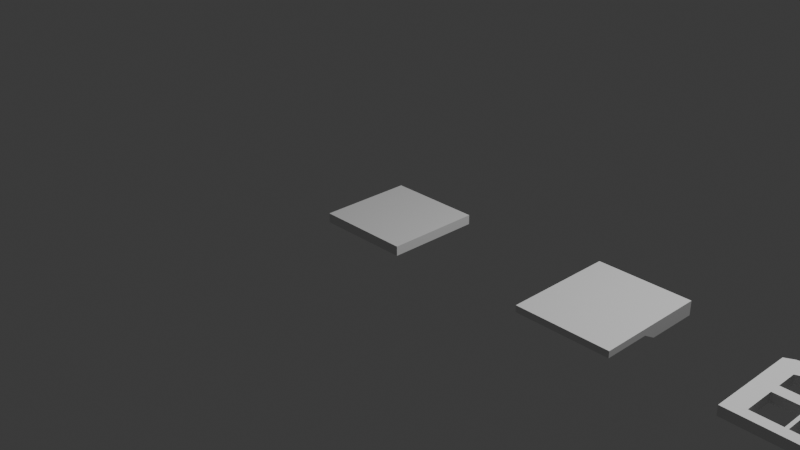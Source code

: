 # Source: cube.proto.blend  (saved by Blender 5.3.31; exported with 4.5.12 LTS)
import bpy
from mathutils import Matrix  # noqa: F401  (used for matrix-valued properties, if any)

bpy.ops.wm.read_factory_settings(use_empty=True)
scene = bpy.context.scene
scene.name = 'Scene'

# ---- collections
col_collection = bpy.data.collections.new('Collection'); scene.collection.children.link(col_collection)

# ---- materials (node trees are filled in below, after node groups)
mat_material = bpy.data.materials.new('Material')
mat_material.alpha_threshold = 0.0
mat_material.use_backface_culling_lightprobe_volume = False
mat_material.roughness = 0.5
mat_material.line_color = (0.0, 0.0, 0.0, 1.0)

# ---- material node trees
mat_material.use_nodes = True; mat_material.node_tree.nodes.clear()
_N = mat_material.node_tree.nodes; _L = mat_material.node_tree.links
n0 = _N.new('ShaderNodeOutputMaterial'); n0.name = 'Material Output'; n0.location = (200, 100)
n1 = _N.new('ShaderNodeBsdfPrincipled'); n1.name = 'Principled BSDF'; n1.location = (-200, 100)
n1.inputs[10].default_value = 0.005
_L.new(n1.outputs[0], n0.inputs[0])
n0.is_active_output = True

# ---- world
world_world = bpy.data.worlds.new('World'); scene.world = world_world
world_world.use_nodes = True; world_world.node_tree.nodes.clear()
_N = world_world.node_tree.nodes; _L = world_world.node_tree.links
n0 = _N.new('ShaderNodeOutputWorld'); n0.name = 'World Output'; n0.location = (200, 100)
n1 = _N.new('ShaderNodeBackground'); n1.name = 'Background'; n1.location = (-200, 100)
n1.inputs[0].default_value = (0.05088, 0.05088, 0.05088, 1.0)
_L.new(n1.outputs[0], n0.inputs[0])
n0.is_active_output = True
world_world.color = (0.05088, 0.05088, 0.05088)
world_world.sun_shadow_jitter_overblur = 0.0

# ---- cameras
cam_camera = bpy.data.cameras.new('Camera')
cam_camera.clip_end = 100.0
cam_camera.ortho_scale = 7.314

# ---- lights
light_light = bpy.data.lights.new('Light', 'POINT')
light_light.energy = 1000.0
light_light.shadow_soft_size = 0.1

# ---- meshes
me_cube = bpy.data.meshes.new('Cube')
me_cube.from_pydata([(0.5, 0.5, 0.05), (0.5, 0.5, -0.05), (0.5, -0.5, 0.05), (0.5, -0.5, -0.05), (-0.5, 0.5, 0.05), (-0.5, 0.5, -0.05), (-0.5, -0.5, 0.05), (-0.5, -0.5, -0.05)], [], [(0, 4, 6, 2), (3, 2, 6, 7), (7, 6, 4, 5), (5, 1, 3, 7), (1, 0, 2, 3), (5, 4, 0, 1)])
_uv = me_cube.uv_layers.new(name='UVMap')
_uv.uv.foreach_set('vector', [0.625, 0.5, 0.875, 0.5, 0.875, 0.75, 0.625, 0.75, 0.375, 0.75, 0.625, 0.75, 0.625, 1.0, 0.375, 1.0, 0.375, 0.0, 0.625, 0.0, 0.625, 0.25, 0.375, 0.25, 0.125, 0.5, 0.375, 0.5, 0.375, 0.75, 0.125, 0.75, 0.375, 0.5, 0.625, 0.5, 0.625, 0.75, 0.375, 0.75, 0.375, 0.25, 0.625, 0.25, 0.625, 0.5, 0.375, 0.5])
me_cube.materials.append(mat_material)
me_cube.update()
me_cube_001 = bpy.data.meshes.new('Cube.001')
me_cube_001.from_pydata([(0.5, 0.6719, 0.05), (0.5, 0.6719, -0.097), (0.5, -0.5, 0.05), (0.5, -0.5, -0.01899), (-0.5, 0.6719, 0.05), (-0.5, 0.6719, -0.097), (-0.5, -0.5, 0.05), (-0.5, -0.5, -0.01899), (-0.5, 0.0, -0.01899), (0.5, 0.0, 0.05), (-0.5, 0.0, 0.05), (0.5, 0.0, -0.01899), (-0.5, 0.1341, 0.05), (0.5, 0.1341, -0.097), (-0.5, 0.1341, -0.097), (0.5, 0.1341, 0.05)], [], [(9, 10, 6, 2), (3, 2, 6, 7), (14, 12, 4, 5), (8, 11, 3, 7), (11, 9, 2, 3), (5, 4, 0, 1), (13, 15, 9, 11), (14, 13, 11, 8), (7, 6, 10, 8), (15, 12, 10, 9), (0, 4, 12, 15), (5, 1, 13, 14), (1, 0, 15, 13), (8, 10, 12, 14)])
_uv = me_cube_001.uv_layers.new(name='UVMap')
_uv.uv.foreach_set('vector', [0.625, 0.625, 0.875, 0.625, 0.875, 0.75, 0.625, 0.75, 0.375, 0.75, 0.625, 0.75, 0.625, 1.0, 0.375, 1.0, 0.375, 0.1585, 0.625, 0.1585, 0.625, 0.25, 0.375, 0.25, 0.125, 0.625, 0.375, 0.625, 0.375, 0.75, 0.125, 0.75, 0.375, 0.625, 0.625, 0.625, 0.625, 0.75, 0.375, 0.75, 0.375, 0.25, 0.625, 0.25, 0.625, 0.5, 0.375, 0.5, 0.375, 0.5915, 0.625, 0.5915, 0.625, 0.625, 0.375, 0.625, 0.125, 0.5915, 0.375, 0.5915, 0.375, 0.625, 0.125, 0.625, 0.375, 0.0, 0.625, 0.0, 0.625, 0.125, 0.375, 0.125, 0.625, 0.5915, 0.875, 0.5915, 0.875, 0.625, 0.625, 0.625, 0.625, 0.5, 0.875, 0.5, 0.875, 0.5915, 0.625, 0.5915, 0.125, 0.5, 0.375, 0.5, 0.375, 0.5915, 0.125, 0.5915, 0.375, 0.5, 0.625, 0.5, 0.625, 0.5915, 0.375, 0.5915, 0.375, 0.125, 0.625, 0.125, 0.625, 0.1585, 0.375, 0.1585])
me_cube_001.materials.append(mat_material)
me_cube_001.update()
me_cube_002 = bpy.data.meshes.new('Cube.002')
me_cube_002.from_pydata([(0.5, 0.4347, 0.05), (0.5, 0.4347, -0.05), (0.5, -0.5, 0.05), (0.5, -0.5, -0.05), (-0.5, 0.4347, 0.05), (-0.5, 0.4347, -0.05), (-0.5, -0.5, 0.05), (-0.5, -0.5, -0.05), (0.3166, 0.5, -0.05), (0.01677, 0.5, -0.05), (-0.01677, 0.5, -0.05), (-0.3166, 0.5, -0.05), (0.3166, -0.5, 0.05), (0.01677, -0.5, 0.05), (-0.01677, -0.5, 0.05), (-0.3166, -0.5, 0.05), (-0.01677, -0.5, -0.05), (-0.3166, -0.5, -0.05), (0.3166, -0.5, -0.05), (0.01677, -0.5, -0.05), (-0.3166, 0.5, 0.05), (-0.01677, 0.5, 0.05), (0.01677, 0.5, 0.05), (0.3166, 0.5, 0.05), (0.01677, 0.05937, -0.05), (0.01677, -0.05937, -0.05), (0.3166, -0.05937, -0.05), (0.3166, 0.05937, -0.05), (-0.3166, 0.05937, -0.05), (-0.3166, -0.05937, -0.05), (-0.01677, -0.05937, -0.05), (-0.01677, 0.05937, -0.05), (0.5, 0.05937, -0.05), (0.5, -0.05937, -0.05), (-0.5, 0.05937, 0.05), (-0.5, -0.05937, 0.05), (0.5, -0.05937, 0.05), (0.5, 0.05937, 0.05), (-0.5, -0.05937, -0.05), (-0.5, 0.05937, -0.05), (0.01677, 0.05937, 0.05), (0.01677, -0.05937, 0.05), (0.3166, -0.05937, 0.05), (0.3166, 0.05937, 0.05), (-0.3166, 0.05937, 0.05), (-0.3166, -0.05937, 0.05), (-0.01677, -0.05937, 0.05), (-0.01677, 0.05937, 0.05), (0.3166, 0.3898, -0.05), (0.3166, 0.2797, -0.05), (0.3166, 0.1695, -0.05), (0.01677, 0.1695, -0.05), (0.01677, 0.3518, -0.05), (0.01677, 0.3898, -0.05), (-0.01677, 0.1695, -0.05), (-0.01677, 0.3518, -0.05), (-0.01677, 0.3898, -0.05), (0.5, 0.3898, -0.05), (0.5, 0.2797, -0.05), (0.5, 0.1695, -0.05), (-0.3166, 0.1695, -0.05), (-0.3166, 0.2797, -0.05), (-0.3166, 0.3898, -0.05), (-0.5, 0.1695, -0.05), (-0.5, 0.2797, -0.05), (-0.5, 0.3898, -0.05), (0.5, 0.3898, 0.05), (0.5, 0.2797, 0.05), (0.5, 0.1695, 0.05), (-0.3166, 0.1695, 0.05), (-0.3166, 0.2797, 0.05), (-0.3166, 0.3898, 0.05), (-0.5, 0.3898, 0.05), (-0.5, 0.2797, 0.05), (-0.5, 0.1695, 0.05), (0.3166, 0.3898, 0.05), (0.3166, 0.2797, 0.05), (0.3166, 0.1695, 0.05), (0.01677, 0.1695, 0.05), (0.01677, 0.3518, 0.05), (0.01677, 0.3898, 0.05), (-0.01677, 0.3898, 0.05), (-0.01677, 0.3518, 0.05), (-0.01677, 0.1695, 0.05), (-0.01677, -0.3898, -0.05), (-0.01677, -0.2797, -0.05), (-0.01677, -0.1695, -0.05), (0.01677, -0.1695, -0.05), (0.01677, -0.2797, -0.05), (0.01677, -0.3898, -0.05), (0.3166, -0.1695, -0.05), (0.3166, -0.2797, -0.05), (0.3166, -0.3898, -0.05), (0.5, -0.1695, -0.05), (0.5, -0.2797, -0.05), (0.5, -0.3898, -0.05), (-0.5, -0.3898, -0.05), (-0.5, -0.2797, -0.05), (-0.5, -0.1695, -0.05), (-0.3166, -0.1695, -0.05), (-0.3166, -0.2797, -0.05), (-0.3166, -0.3898, -0.05), (0.5, -0.1695, 0.05), (0.5, -0.2797, 0.05), (0.5, -0.3898, 0.05), (-0.3166, -0.3898, 0.05), (-0.3166, -0.2797, 0.05), (-0.3166, -0.1695, 0.05), (-0.5, -0.1695, 0.05), (-0.5, -0.2797, 0.05), (-0.5, -0.3898, 0.05), (0.3166, -0.1695, 0.05), (0.3166, -0.2797, 0.05), (0.3166, -0.3898, 0.05), (0.01677, -0.3898, 0.05), (0.01677, -0.2797, 0.05), (0.01677, -0.1695, 0.05), (-0.01677, -0.1695, 0.05), (-0.01677, -0.2797, 0.05), (-0.01677, -0.3898, 0.05), (-0.1667, 0.3393, 0.05), (0.1667, 0.3393, 0.05), (-0.1667, 0.3393, -0.05), (0.1667, 0.3393, -0.05), (0.4083, 0.4827, -0.05), (0.4083, 0.4827, 0.05), (-0.4083, 0.4827, -0.05), (-0.4083, 0.4827, 0.05)], [], [(21, 10, 11, 20), (23, 8, 9, 22), (13, 19, 18, 12), (15, 17, 16, 14), (124, 125, 0, 1), (10, 21, 22, 9), (126, 127, 20, 11), (19, 13, 14, 16), (3, 2, 12, 18), (17, 15, 6, 7), (29, 38, 39, 28), (41, 42, 43, 40), (45, 46, 47, 44), (35, 45, 44, 34), (42, 36, 37, 43), (25, 30, 31, 24), (46, 41, 40, 47), (33, 26, 27, 32), (26, 25, 24, 27), (30, 29, 28, 31), (36, 33, 32, 37), (34, 39, 38, 35), (84, 89, 19, 16), (92, 18, 19, 89), (54, 51, 24, 31), (92, 95, 3, 18), (50, 59, 32, 27), (96, 101, 17, 7), (84, 16, 17, 101), (63, 60, 28, 39), (59, 68, 37, 32), (95, 104, 2, 3), (69, 74, 34, 44), (105, 110, 6, 15), (98, 108, 35, 38), (65, 72, 4, 5), (104, 113, 12, 2), (68, 77, 43, 37), (78, 83, 47, 40), (114, 119, 14, 13), (114, 13, 12, 113), (105, 15, 14, 119), (20, 71, 81, 21), (71, 70, 120, 82, 81), (22, 80, 75, 23), (80, 79, 121, 76, 75), (22, 21, 81, 80), (80, 81, 82, 79), (79, 82, 83, 78), (0, 125, 23, 75, 66), (66, 75, 76, 67), (67, 76, 77, 68), (39, 34, 74, 63), (63, 74, 73, 64), (64, 73, 72, 65), (20, 127, 4, 72, 71), (71, 72, 73, 70), (70, 73, 74, 69), (1, 0, 66, 57), (57, 66, 67, 58), (58, 67, 68, 59), (5, 126, 11, 62, 65), (65, 62, 61, 64), (64, 61, 60, 63), (10, 56, 62, 11), (56, 55, 122, 61, 62), (8, 124, 1, 57, 48), (48, 57, 58, 49), (49, 58, 59, 50), (10, 9, 53, 56), (56, 53, 52, 55), (55, 52, 51, 54), (8, 48, 53, 9), (48, 49, 123, 52, 53), (41, 46, 117, 116), (116, 117, 118, 115), (115, 118, 119, 114), (36, 42, 111, 102), (102, 111, 112, 103), (103, 112, 113, 104), (7, 6, 110, 96), (96, 110, 109, 97), (97, 109, 108, 98), (45, 35, 108, 107), (107, 108, 109, 106), (106, 109, 110, 105), (33, 36, 102, 93), (93, 102, 103, 94), (94, 103, 104, 95), (38, 29, 99, 98), (98, 99, 100, 97), (97, 100, 101, 96), (26, 33, 93, 90), (90, 93, 94, 91), (91, 94, 95, 92), (30, 25, 87, 86), (86, 87, 88, 85), (85, 88, 89, 84), (50, 77, 76, 49), (27, 43, 77, 50), (43, 27, 24, 40), (51, 78, 40, 24), (52, 79, 78, 51), (123, 121, 79, 52), (121, 123, 49, 76), (54, 83, 82, 55), (83, 54, 31, 47), (47, 31, 28, 44), (60, 69, 44, 28), (61, 70, 69, 60), (122, 120, 70, 61), (120, 122, 55, 82), (91, 112, 111, 90), (90, 111, 42, 26), (41, 25, 26, 42), (116, 87, 25, 41), (87, 116, 115, 88), (88, 115, 114, 89), (114, 113, 92, 89), (92, 113, 112, 91), (85, 118, 117, 86), (84, 119, 118, 85), (105, 119, 84, 101), (100, 106, 105, 101), (99, 107, 106, 100), (107, 99, 29, 45), (45, 29, 30, 46), (86, 117, 46, 30), (5, 4, 127, 126), (8, 23, 125, 124)])
_uv = me_cube_002.uv_layers.new(name='UVMap')
_uv.uv.foreach_set('vector', [0.625, 0.3708, 0.375, 0.3708, 0.375, 0.2959, 0.625, 0.2959, 0.625, 0.4541, 0.375, 0.4541, 0.375, 0.3792, 0.625, 0.3792, 0.625, 0.8708, 0.375, 0.8708, 0.375, 0.7959, 0.625, 0.7959, 0.625, 0.9541, 0.375, 0.9541, 0.375, 0.8792, 0.625, 0.8792, 0.375, 0.4771, 0.625, 0.4771, 0.625, 0.5, 0.375, 0.5, 0.375, 0.3708, 0.625, 0.3708, 0.625, 0.3792, 0.375, 0.3792, 0.375, 0.2729, 0.625, 0.2729, 0.625, 0.2959, 0.375, 0.2959, 0.375, 0.8708, 0.625, 0.8708, 0.625, 0.8792, 0.375, 0.8792, 0.375, 0.75, 0.625, 0.75, 0.625, 0.7959, 0.375, 0.7959, 0.375, 0.9541, 0.625, 0.9541, 0.625, 1.0, 0.375, 1.0, 0.1709, 0.6398, 0.125, 0.6398, 0.125, 0.6102, 0.1709, 0.6102, 0.7458, 0.6398, 0.6709, 0.6398, 0.6709, 0.6102, 0.7458, 0.6102, 0.8291, 0.6398, 0.7542, 0.6398, 0.7542, 0.6102, 0.8291, 0.6102, 0.875, 0.6398, 0.8291, 0.6398, 0.8291, 0.6102, 0.875, 0.6102, 0.6709, 0.6398, 0.625, 0.6398, 0.625, 0.6102, 0.6709, 0.6102, 0.2542, 0.6398, 0.2458, 0.6398, 0.2458, 0.6102, 0.2542, 0.6102, 0.7542, 0.6398, 0.7458, 0.6398, 0.7458, 0.6102, 0.7542, 0.6102, 0.375, 0.6398, 0.3291, 0.6398, 0.3291, 0.6102, 0.375, 0.6102, 0.3291, 0.6398, 0.2542, 0.6398, 0.2542, 0.6102, 0.3291, 0.6102, 0.2458, 0.6398, 0.1709, 0.6398, 0.1709, 0.6102, 0.2458, 0.6102, 0.625, 0.6398, 0.375, 0.6398, 0.375, 0.6102, 0.625, 0.6102, 0.625, 0.1398, 0.375, 0.1398, 0.375, 0.1102, 0.625, 0.1102, 0.2458, 0.7225, 0.2542, 0.7225, 0.2542, 0.75, 0.2458, 0.75, 0.3291, 0.7225, 0.3291, 0.75, 0.2542, 0.75, 0.2542, 0.7225, 0.2458, 0.5826, 0.2542, 0.5826, 0.2542, 0.6102, 0.2458, 0.6102, 0.3291, 0.7225, 0.375, 0.7225, 0.375, 0.75, 0.3291, 0.75, 0.3291, 0.5826, 0.375, 0.5826, 0.375, 0.6102, 0.3291, 0.6102, 0.125, 0.7225, 0.1709, 0.7225, 0.1709, 0.75, 0.125, 0.75, 0.2458, 0.7225, 0.2458, 0.75, 0.1709, 0.75, 0.1709, 0.7225, 0.125, 0.5826, 0.1709, 0.5826, 0.1709, 0.6102, 0.125, 0.6102, 0.375, 0.5826, 0.625, 0.5826, 0.625, 0.6102, 0.375, 0.6102, 0.375, 0.7225, 0.625, 0.7225, 0.625, 0.75, 0.375, 0.75, 0.8291, 0.5826, 0.875, 0.5826, 0.875, 0.6102, 0.8291, 0.6102, 0.8291, 0.7225, 0.875, 0.7225, 0.875, 0.75, 0.8291, 0.75, 0.375, 0.08262, 0.625, 0.08262, 0.625, 0.1102, 0.375, 0.1102, 0.375, 0.2225, 0.625, 0.2225, 0.625, 0.25, 0.375, 0.25, 0.625, 0.7225, 0.6709, 0.7225, 0.6709, 0.75, 0.625, 0.75, 0.625, 0.5826, 0.6709, 0.5826, 0.6709, 0.6102, 0.625, 0.6102, 0.7458, 0.5826, 0.7542, 0.5826, 0.7542, 0.6102, 0.7458, 0.6102, 0.7458, 0.7225, 0.7542, 0.7225, 0.7542, 0.75, 0.7458, 0.75, 0.7458, 0.7225, 0.7458, 0.75, 0.6709, 0.75, 0.6709, 0.7225, 0.8291, 0.7225, 0.8291, 0.75, 0.7542, 0.75, 0.7542, 0.7225, 0.8291, 0.5, 0.8291, 0.5275, 0.7542, 0.5275, 0.7542, 0.5, 0.8291, 0.5275, 0.8291, 0.5551, 0.7917, 0.5551, 0.7542, 0.5551, 0.7542, 0.5275, 0.7458, 0.5, 0.7458, 0.5275, 0.6709, 0.5275, 0.6709, 0.5, 0.7458, 0.5275, 0.7458, 0.5551, 0.7083, 0.5551, 0.6709, 0.5551, 0.6709, 0.5275, 0.7458, 0.5, 0.7542, 0.5, 0.7542, 0.5275, 0.7458, 0.5275, 0.7458, 0.5275, 0.7542, 0.5275, 0.7542, 0.5551, 0.7458, 0.5551, 0.7458, 0.5551, 0.7542, 0.5551, 0.7542, 0.5826, 0.7458, 0.5826, 0.625, 0.5, 0.6479, 0.5, 0.6709, 0.5, 0.6709, 0.5275, 0.625, 0.5275, 0.625, 0.5275, 0.6709, 0.5275, 0.6709, 0.5551, 0.625, 0.5551, 0.625, 0.5551, 0.6709, 0.5551, 0.6709, 0.5826, 0.625, 0.5826, 0.375, 0.1398, 0.625, 0.1398, 0.625, 0.1674, 0.375, 0.1674, 0.375, 0.1674, 0.625, 0.1674, 0.625, 0.1949, 0.375, 0.1949, 0.375, 0.1949, 0.625, 0.1949, 0.625, 0.2225, 0.375, 0.2225, 0.8291, 0.5, 0.8521, 0.5, 0.875, 0.5, 0.875, 0.5275, 0.8291, 0.5275, 0.8291, 0.5275, 0.875, 0.5275, 0.875, 0.5551, 0.8291, 0.5551, 0.8291, 0.5551, 0.875, 0.5551, 0.875, 0.5826, 0.8291, 0.5826, 0.375, 0.5, 0.625, 0.5, 0.625, 0.5275, 0.375, 0.5275, 0.375, 0.5275, 0.625, 0.5275, 0.625, 0.5551, 0.375, 0.5551, 0.375, 0.5551, 0.625, 0.5551, 0.625, 0.5826, 0.375, 0.5826, 0.125, 0.5, 0.1479, 0.5, 0.1709, 0.5, 0.1709, 0.5275, 0.125, 0.5275, 0.125, 0.5275, 0.1709, 0.5275, 0.1709, 0.5551, 0.125, 0.5551, 0.125, 0.5551, 0.1709, 0.5551, 0.1709, 0.5826, 0.125, 0.5826, 0.2458, 0.5, 0.2458, 0.5275, 0.1709, 0.5275, 0.1709, 0.5, 0.2458, 0.5275, 0.2458, 0.5551, 0.2083, 0.5551, 0.1709, 0.5551, 0.1709, 0.5275, 0.3291, 0.5, 0.3521, 0.5, 0.375, 0.5, 0.375, 0.5275, 0.3291, 0.5275, 0.3291, 0.5275, 0.375, 0.5275, 0.375, 0.5551, 0.3291, 0.5551, 0.3291, 0.5551, 0.375, 0.5551, 0.375, 0.5826, 0.3291, 0.5826, 0.2458, 0.5, 0.2542, 0.5, 0.2542, 0.5275, 0.2458, 0.5275, 0.2458, 0.5275, 0.2542, 0.5275, 0.2542, 0.5551, 0.2458, 0.5551, 0.2458, 0.5551, 0.2542, 0.5551, 0.2542, 0.5826, 0.2458, 0.5826, 0.3291, 0.5, 0.3291, 0.5275, 0.2542, 0.5275, 0.2542, 0.5, 0.3291, 0.5275, 0.3291, 0.5551, 0.2917, 0.5551, 0.2542, 0.5551, 0.2542, 0.5275, 0.7458, 0.6398, 0.7542, 0.6398, 0.7542, 0.6674, 0.7458, 0.6674, 0.7458, 0.6674, 0.7542, 0.6674, 0.7542, 0.6949, 0.7458, 0.6949, 0.7458, 0.6949, 0.7542, 0.6949, 0.7542, 0.7225, 0.7458, 0.7225, 0.625, 0.6398, 0.6709, 0.6398, 0.6709, 0.6674, 0.625, 0.6674, 0.625, 0.6674, 0.6709, 0.6674, 0.6709, 0.6949, 0.625, 0.6949, 0.625, 0.6949, 0.6709, 0.6949, 0.6709, 0.7225, 0.625, 0.7225, 0.375, 0.0, 0.625, 0.0, 0.625, 0.02754, 0.375, 0.02754, 0.375, 0.02754, 0.625, 0.02754, 0.625, 0.05508, 0.375, 0.05508, 0.375, 0.05508, 0.625, 0.05508, 0.625, 0.08262, 0.375, 0.08262, 0.8291, 0.6398, 0.875, 0.6398, 0.875, 0.6674, 0.8291, 0.6674, 0.8291, 0.6674, 0.875, 0.6674, 0.875, 0.6949, 0.8291, 0.6949, 0.8291, 0.6949, 0.875, 0.6949, 0.875, 0.7225, 0.8291, 0.7225, 0.375, 0.6398, 0.625, 0.6398, 0.625, 0.6674, 0.375, 0.6674, 0.375, 0.6674, 0.625, 0.6674, 0.625, 0.6949, 0.375, 0.6949, 0.375, 0.6949, 0.625, 0.6949, 0.625, 0.7225, 0.375, 0.7225, 0.125, 0.6398, 0.1709, 0.6398, 0.1709, 0.6674, 0.125, 0.6674, 0.125, 0.6674, 0.1709, 0.6674, 0.1709, 0.6949, 0.125, 0.6949, 0.125, 0.6949, 0.1709, 0.6949, 0.1709, 0.7225, 0.125, 0.7225, 0.3291, 0.6398, 0.375, 0.6398, 0.375, 0.6674, 0.3291, 0.6674, 0.3291, 0.6674, 0.375, 0.6674, 0.375, 0.6949, 0.3291, 0.6949, 0.3291, 0.6949, 0.375, 0.6949, 0.375, 0.7225, 0.3291, 0.7225, 0.2458, 0.6398, 0.2542, 0.6398, 0.2542, 0.6674, 0.2458, 0.6674, 0.2458, 0.6674, 0.2542, 0.6674, 0.2542, 0.6949, 0.2458, 0.6949, 0.2458, 0.6949, 0.2542, 0.6949, 0.2542, 0.7225, 0.2458, 0.7225, 0.3291, 0.5826, 0.6709, 0.5826, 0.6709, 0.5551, 0.3291, 0.5551, 0.3291, 0.6102, 0.6709, 0.6102, 0.6709, 0.5826, 0.3291, 0.5826, 0.6709, 0.6102, 0.3291, 0.6102, 0.2542, 0.6102, 0.7458, 0.6102, 0.2542, 0.5826, 0.7458, 0.5826, 0.7458, 0.6102, 0.2542, 0.6102, 0.2542, 0.5551, 0.7458, 0.5551, 0.7458, 0.5826, 0.2542, 0.5826, 0.2917, 0.5551, 0.7083, 0.5551, 0.7458, 0.5551, 0.2542, 0.5551, 0.7083, 0.5551, 0.2917, 0.5551, 0.3291, 0.5551, 0.6709, 0.5551, 0.2458, 0.5826, 0.7542, 0.5826, 0.7542, 0.5551, 0.2458, 0.5551, 0.7542, 0.5826, 0.2458, 0.5826, 0.2458, 0.6102, 0.7542, 0.6102, 0.7542, 0.6102, 0.2458, 0.6102, 0.1709, 0.6102, 0.8291, 0.6102, 0.1709, 0.5826, 0.8291, 0.5826, 0.8291, 0.6102, 0.1709, 0.6102, 0.1709, 0.5551, 0.8291, 0.5551, 0.8291, 0.5826, 0.1709, 0.5826, 0.2083, 0.5551, 0.7917, 0.5551, 0.8291, 0.5551, 0.1709, 0.5551, 0.7917, 0.5551, 0.2083, 0.5551, 0.2458, 0.5551, 0.7542, 0.5551, 0.3291, 0.6949, 0.6709, 0.6949, 0.6709, 0.6674, 0.3291, 0.6674, 0.3291, 0.6674, 0.6709, 0.6674, 0.6709, 0.6398, 0.3291, 0.6398, 0.7458, 0.6398, 0.2542, 0.6398, 0.3291, 0.6398, 0.6709, 0.6398, 0.7458, 0.6674, 0.2542, 0.6674, 0.2542, 0.6398, 0.7458, 0.6398, 0.2542, 0.6674, 0.7458, 0.6674, 0.7458, 0.6949, 0.2542, 0.6949, 0.2542, 0.6949, 0.7458, 0.6949, 0.7458, 0.7225, 0.2542, 0.7225, 0.7458, 0.7225, 0.6709, 0.7225, 0.3291, 0.7225, 0.2542, 0.7225, 0.3291, 0.7225, 0.6709, 0.7225, 0.6709, 0.6949, 0.3291, 0.6949, 0.2458, 0.6949, 0.7542, 0.6949, 0.7542, 0.6674, 0.2458, 0.6674, 0.2458, 0.7225, 0.7542, 0.7225, 0.7542, 0.6949, 0.2458, 0.6949, 0.8291, 0.7225, 0.7542, 0.7225, 0.2458, 0.7225, 0.1709, 0.7225, 0.1709, 0.6949, 0.8291, 0.6949, 0.8291, 0.7225, 0.1709, 0.7225, 0.1709, 0.6674, 0.8291, 0.6674, 0.8291, 0.6949, 0.1709, 0.6949, 0.8291, 0.6674, 0.1709, 0.6674, 0.1709, 0.6398, 0.8291, 0.6398, 0.8291, 0.6398, 0.1709, 0.6398, 0.2458, 0.6398, 0.7542, 0.6398, 0.2458, 0.6674, 0.7542, 0.6674, 0.7542, 0.6398, 0.2458, 0.6398, 0.375, 0.25, 0.625, 0.25, 0.625, 0.2729, 0.375, 0.2729, 0.375, 0.4541, 0.625, 0.4541, 0.625, 0.4771, 0.375, 0.4771])
me_cube_002.materials.append(mat_material)
me_cube_002.update()

# ---- objects
ob_cube = bpy.data.objects.new('Cube', me_cube)
ob_light = bpy.data.objects.new('Light', light_light)
ob_camera = bpy.data.objects.new('Camera', cam_camera)
ob_cube_001 = bpy.data.objects.new('Cube.001', me_cube_001)
ob_cube_002 = bpy.data.objects.new('Cube.002', me_cube_002)

# ---- transforms, parenting, visibility, modifiers, constraints
ob_cube.location = (0.0, 0.0, 0.0)
ob_cube.lock_rotations_4d = False
ob_cube.empty_display_type = 'ARROWS'
ob_cube.lineart.crease_threshold = 0.0
ob_light.location = (4.076, 1.005, 5.904)
ob_light.rotation_euler = (0.6503, 0.05522, 1.866)
ob_light.lock_rotations_4d = False
ob_light.empty_display_type = 'ARROWS'
ob_light.color = (0.0, 0.0, 0.0, 0.0)
ob_light.lineart.crease_threshold = 0.0
ob_camera.location = (7.359, -6.926, 4.958)
ob_camera.rotation_euler = (1.109, 0.0, 0.8149)
ob_camera.lock_rotations_4d = False
ob_camera.empty_display_type = 'ARROWS'
ob_camera.color = (0.0, 0.0, 0.0, 0.0)
ob_camera.display_type = 'WIRE'
ob_camera.lineart.crease_threshold = 0.0
ob_cube_001.location = (2.505, 0.0, 0.0)
ob_cube_001.lock_rotations_4d = False
ob_cube_001.empty_display_type = 'ARROWS'
ob_cube_001.lineart.crease_threshold = 0.0
ob_cube_002.location = (4.512, 0.0, 0.0)
ob_cube_002.lock_rotations_4d = False
ob_cube_002.empty_display_type = 'ARROWS'
ob_cube_002.lineart.crease_threshold = 0.0

# ---- collection membership
col_collection.objects.link(ob_cube)
col_collection.objects.link(ob_light)
col_collection.objects.link(ob_camera)
col_collection.objects.link(ob_cube_001)
col_collection.objects.link(ob_cube_002)

# ---- scene / render settings (as saved in the file)
scene.camera = ob_camera
scene.frame_start = 1; scene.frame_end = 250; scene.frame_set(0)
scene.render.engine = 'BLENDER_EEVEE_NEXT'
scene.render.bake_bias = 0.0
scene.render.bake_samples = 0
scene.render.compositor_device = 'GPU'
scene.eevee.use_volume_custom_range = False
scene.eevee.fast_gi_thickness_near = 0.1
scene.eevee.fast_gi_thickness_far = 0.0
scene.eevee.ray_tracing_options.screen_trace_thickness = 0.1
bpy.context.view_layer.update()
